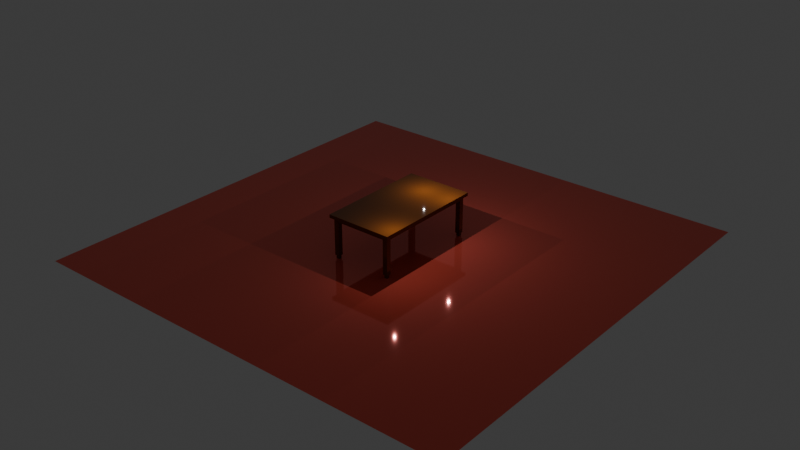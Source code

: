 # Source: Day1.blend  (saved by Blender 4.4.30; exported with 4.5.12 LTS)
import bpy
from mathutils import Matrix  # noqa: F401  (used for matrix-valued properties, if any)

bpy.ops.wm.read_factory_settings(use_empty=True)
scene = bpy.context.scene
scene.name = 'Scene'

# ---- collections
col_collection = bpy.data.collections.new('Collection'); scene.collection.children.link(col_collection)

# ---- materials (node trees are filled in below, after node groups)
mat_material_001 = bpy.data.materials.new('Material.001')
mat_material_002 = bpy.data.materials.new('Material.002')

# ---- material node trees
mat_material_001.use_nodes = True; mat_material_001.node_tree.nodes.clear()
_N = mat_material_001.node_tree.nodes; _L = mat_material_001.node_tree.links
n0 = _N.new('ShaderNodeBsdfPrincipled'); n0.name = 'Principled BSDF'; n0.location = (10, 300)
n0.inputs[0].default_value = (0.1236, 0.03424, 0.004726, 1.0)
n0.inputs[2].default_value = 0.04331
n1 = _N.new('ShaderNodeOutputMaterial'); n1.name = 'Material Output'; n1.location = (300, 300)
_L.new(n0.outputs[0], n1.inputs[0])
n1.is_active_output = True
mat_material_002.use_nodes = True; mat_material_002.node_tree.nodes.clear()
_N = mat_material_002.node_tree.nodes; _L = mat_material_002.node_tree.links
n0 = _N.new('ShaderNodeBsdfPrincipled'); n0.name = 'Principled BSDF'; n0.location = (10, 300)
n0.inputs[0].default_value = (1.0, 0.1324, 0.0939, 1.0)
n0.inputs[1].default_value = 0.2913
n0.inputs[2].default_value = 0.05118
n1 = _N.new('ShaderNodeOutputMaterial'); n1.name = 'Material Output'; n1.location = (300, 300)
_L.new(n0.outputs[0], n1.inputs[0])
n1.is_active_output = True

# ---- world
world_world = bpy.data.worlds.new('World'); scene.world = world_world
world_world.use_nodes = True; world_world.node_tree.nodes.clear()
_N = world_world.node_tree.nodes; _L = world_world.node_tree.links
n0 = _N.new('ShaderNodeOutputWorld'); n0.name = 'World Output'; n0.location = (300, 300)
n1 = _N.new('ShaderNodeBackground'); n1.name = 'Background'; n1.location = (10, 300)
n1.inputs[0].default_value = (0.05088, 0.05088, 0.05088, 1.0)
_L.new(n1.outputs[0], n0.inputs[0])
n0.is_active_output = True
world_world.color = (0.05088, 0.05088, 0.05088)
world_world.sun_shadow_jitter_overblur = 0.0

# ---- lights
light_point = bpy.data.lights.new('Point', 'POINT')
light_point_001 = bpy.data.lights.new('Point.001', 'POINT')
light_point_002 = bpy.data.lights.new('Point.002', 'POINT')

# ---- meshes
me_cube_006 = bpy.data.meshes.new('Cube.006')
me_cube_006.from_pydata([(-0.6178, -1.054, 0.8105), (-0.6178, -1.054, 0.7508), (-0.6178, 1.054, 0.8105), (-0.6178, 1.054, 0.7508), (0.6178, -1.054, 0.8105), (0.6178, -1.054, 0.7508), (0.6178, 1.054, 0.8105), (0.6178, 1.054, 0.7508), (-0.5647, -1.0, 0.7508), (-0.5647, -1.0, 0.691), (-0.5647, 1.0, 0.7508), (-0.5647, 1.0, 0.691), (0.5647, -1.0, 0.7508), (0.5647, -1.0, 0.691), (0.5647, 1.0, 0.7508), (0.5647, 1.0, 0.691), (0.4773, 0.9126, 0.691), (0.4773, 0.9126, 0.06143), (0.4773, 1.0, 0.691), (0.4773, 1.0, 0.06143), (0.5647, 0.9126, 0.691), (0.5647, 0.9126, 0.06143), (0.5647, 1.0, 0.691), (0.5647, 1.0, 0.06143), (-0.5647, 0.9126, 0.691), (-0.5647, 0.9126, 0.06143), (-0.5647, 1.0, 0.691), (-0.5647, 1.0, 0.06143), (-0.4773, 0.9126, 0.691), (-0.4773, 0.9126, 0.06143), (-0.4773, 1.0, 0.691), (-0.4773, 1.0, 0.06143), (0.4773, -1.0, 0.691), (0.4773, -1.0, 0.06143), (0.4773, -0.9126, 0.691), (0.4773, -0.9126, 0.06143), (0.5647, -1.0, 0.691), (0.5647, -1.0, 0.06143), (0.5647, -0.9126, 0.691), (0.5647, -0.9126, 0.06143), (-0.5647, -1.0, 0.691), (-0.5647, -1.0, 0.06143), (-0.5647, -0.9126, 0.691), (-0.5647, -0.9126, 0.06143), (-0.4773, -1.0, 0.691), (-0.4773, -1.0, 0.06143), (-0.4773, -0.9126, 0.691), (-0.4773, -0.9126, 0.06143), (0.4919, 0.9272, 0.06143), (0.4919, 0.9272, 0.002542), (0.4919, 0.9855, 0.06143), (0.4919, 0.9855, 0.002542), (0.5502, 0.9272, 0.06143), (0.5502, 0.9272, 0.002542), (0.5502, 0.9855, 0.06143), (0.5502, 0.9855, 0.002542), (-0.5502, 0.9272, 0.06143), (-0.5502, 0.9272, 0.002542), (-0.5502, 0.9855, 0.06143), (-0.5502, 0.9855, 0.002542), (-0.4919, 0.9272, 0.06143), (-0.4919, 0.9272, 0.002542), (-0.4919, 0.9855, 0.06143), (-0.4919, 0.9855, 0.002542), (0.4919, -0.9855, 0.06143), (0.4919, -0.9855, 0.002542), (0.4919, -0.9272, 0.06143), (0.4919, -0.9272, 0.002542), (0.5502, -0.9855, 0.06143), (0.5502, -0.9855, 0.002542), (0.5502, -0.9272, 0.06143), (0.5502, -0.9272, 0.002542), (-0.5502, -0.9855, 0.06143), (-0.5502, -0.9855, 0.002542), (-0.5502, -0.9272, 0.06143), (-0.5502, -0.9272, 0.002542), (-0.4919, -0.9855, 0.06143), (-0.4919, -0.9855, 0.002542), (-0.4919, -0.9272, 0.06143), (-0.4919, -0.9272, 0.002542)], [], [(0, 1, 3, 2), (2, 3, 7, 6), (6, 7, 5, 4), (4, 5, 1, 0), (2, 6, 4, 0), (7, 3, 1, 5), (8, 9, 11, 10), (10, 11, 15, 14), (14, 15, 13, 12), (12, 13, 9, 8), (10, 14, 12, 8), (15, 11, 9, 13), (16, 17, 19, 18), (18, 19, 23, 22), (22, 23, 21, 20), (20, 21, 17, 16), (18, 22, 20, 16), (23, 19, 17, 21), (24, 25, 27, 26), (26, 27, 31, 30), (30, 31, 29, 28), (28, 29, 25, 24), (26, 30, 28, 24), (31, 27, 25, 29), (32, 33, 35, 34), (34, 35, 39, 38), (38, 39, 37, 36), (36, 37, 33, 32), (34, 38, 36, 32), (39, 35, 33, 37), (40, 41, 43, 42), (42, 43, 47, 46), (46, 47, 45, 44), (44, 45, 41, 40), (42, 46, 44, 40), (47, 43, 41, 45), (48, 49, 51, 50), (50, 51, 55, 54), (54, 55, 53, 52), (52, 53, 49, 48), (50, 54, 52, 48), (55, 51, 49, 53), (56, 57, 59, 58), (58, 59, 63, 62), (62, 63, 61, 60), (60, 61, 57, 56), (58, 62, 60, 56), (63, 59, 57, 61), (64, 65, 67, 66), (66, 67, 71, 70), (70, 71, 69, 68), (68, 69, 65, 64), (66, 70, 68, 64), (71, 67, 65, 69), (72, 73, 75, 74), (74, 75, 79, 78), (78, 79, 77, 76), (76, 77, 73, 72), (74, 78, 76, 72), (79, 75, 73, 77)])
_uv = me_cube_006.uv_layers.new(name='UVMap')
_uv.uv.foreach_set('vector', [0.375, 0.0, 0.625, 0.0, 0.625, 0.25, 0.375, 0.25, 0.375, 0.25, 0.625, 0.25, 0.625, 0.5, 0.375, 0.5, 0.375, 0.5, 0.625, 0.5, 0.625, 0.75, 0.375, 0.75, 0.375, 0.75, 0.625, 0.75, 0.625, 1.0, 0.375, 1.0, 0.125, 0.5, 0.375, 0.5, 0.375, 0.75, 0.125, 0.75, 0.625, 0.5, 0.875, 0.5, 0.875, 0.75, 0.625, 0.75, 0.375, 0.0, 0.625, 0.0, 0.625, 0.25, 0.375, 0.25, 0.375, 0.25, 0.625, 0.25, 0.625, 0.5, 0.375, 0.5, 0.375, 0.5, 0.625, 0.5, 0.625, 0.75, 0.375, 0.75, 0.375, 0.75, 0.625, 0.75, 0.625, 1.0, 0.375, 1.0, 0.125, 0.5, 0.375, 0.5, 0.375, 0.75, 0.125, 0.75, 0.625, 0.5, 0.875, 0.5, 0.875, 0.75, 0.625, 0.75, 0.375, 0.0, 0.625, 0.0, 0.625, 0.25, 0.375, 0.25, 0.375, 0.25, 0.625, 0.25, 0.625, 0.5, 0.375, 0.5, 0.375, 0.5, 0.625, 0.5, 0.625, 0.75, 0.375, 0.75, 0.375, 0.75, 0.625, 0.75, 0.625, 1.0, 0.375, 1.0, 0.125, 0.5, 0.375, 0.5, 0.375, 0.75, 0.125, 0.75, 0.625, 0.5, 0.875, 0.5, 0.875, 0.75, 0.625, 0.75, 0.375, 0.0, 0.625, 0.0, 0.625, 0.25, 0.375, 0.25, 0.375, 0.25, 0.625, 0.25, 0.625, 0.5, 0.375, 0.5, 0.375, 0.5, 0.625, 0.5, 0.625, 0.75, 0.375, 0.75, 0.375, 0.75, 0.625, 0.75, 0.625, 1.0, 0.375, 1.0, 0.125, 0.5, 0.375, 0.5, 0.375, 0.75, 0.125, 0.75, 0.625, 0.5, 0.875, 0.5, 0.875, 0.75, 0.625, 0.75, 0.375, 0.0, 0.625, 0.0, 0.625, 0.25, 0.375, 0.25, 0.375, 0.25, 0.625, 0.25, 0.625, 0.5, 0.375, 0.5, 0.375, 0.5, 0.625, 0.5, 0.625, 0.75, 0.375, 0.75, 0.375, 0.75, 0.625, 0.75, 0.625, 1.0, 0.375, 1.0, 0.125, 0.5, 0.375, 0.5, 0.375, 0.75, 0.125, 0.75, 0.625, 0.5, 0.875, 0.5, 0.875, 0.75, 0.625, 0.75, 0.375, 0.0, 0.625, 0.0, 0.625, 0.25, 0.375, 0.25, 0.375, 0.25, 0.625, 0.25, 0.625, 0.5, 0.375, 0.5, 0.375, 0.5, 0.625, 0.5, 0.625, 0.75, 0.375, 0.75, 0.375, 0.75, 0.625, 0.75, 0.625, 1.0, 0.375, 1.0, 0.125, 0.5, 0.375, 0.5, 0.375, 0.75, 0.125, 0.75, 0.625, 0.5, 0.875, 0.5, 0.875, 0.75, 0.625, 0.75, 0.375, 0.0, 0.625, 0.0, 0.625, 0.25, 0.375, 0.25, 0.375, 0.25, 0.625, 0.25, 0.625, 0.5, 0.375, 0.5, 0.375, 0.5, 0.625, 0.5, 0.625, 0.75, 0.375, 0.75, 0.375, 0.75, 0.625, 0.75, 0.625, 1.0, 0.375, 1.0, 0.125, 0.5, 0.375, 0.5, 0.375, 0.75, 0.125, 0.75, 0.625, 0.5, 0.875, 0.5, 0.875, 0.75, 0.625, 0.75, 0.375, 0.0, 0.625, 0.0, 0.625, 0.25, 0.375, 0.25, 0.375, 0.25, 0.625, 0.25, 0.625, 0.5, 0.375, 0.5, 0.375, 0.5, 0.625, 0.5, 0.625, 0.75, 0.375, 0.75, 0.375, 0.75, 0.625, 0.75, 0.625, 1.0, 0.375, 1.0, 0.125, 0.5, 0.375, 0.5, 0.375, 0.75, 0.125, 0.75, 0.625, 0.5, 0.875, 0.5, 0.875, 0.75, 0.625, 0.75, 0.375, 0.0, 0.625, 0.0, 0.625, 0.25, 0.375, 0.25, 0.375, 0.25, 0.625, 0.25, 0.625, 0.5, 0.375, 0.5, 0.375, 0.5, 0.625, 0.5, 0.625, 0.75, 0.375, 0.75, 0.375, 0.75, 0.625, 0.75, 0.625, 1.0, 0.375, 1.0, 0.125, 0.5, 0.375, 0.5, 0.375, 0.75, 0.125, 0.75, 0.625, 0.5, 0.875, 0.5, 0.875, 0.75, 0.625, 0.75, 0.375, 0.0, 0.625, 0.0, 0.625, 0.25, 0.375, 0.25, 0.375, 0.25, 0.625, 0.25, 0.625, 0.5, 0.375, 0.5, 0.375, 0.5, 0.625, 0.5, 0.625, 0.75, 0.375, 0.75, 0.375, 0.75, 0.625, 0.75, 0.625, 1.0, 0.375, 1.0, 0.125, 0.5, 0.375, 0.5, 0.375, 0.75, 0.125, 0.75, 0.625, 0.5, 0.875, 0.5, 0.875, 0.75, 0.625, 0.75])
me_cube_006.materials.append(mat_material_001)
me_cube_006.update()
me_plane = bpy.data.meshes.new('Plane')
me_plane.from_pydata([(-1.0, -1.0, 0.0), (1.0, -1.0, 0.0), (-1.0, 1.0, 0.0), (1.0, 1.0, 0.0)], [], [(0, 1, 3, 2)])
_uv = me_plane.uv_layers.new(name='UVMap')
_uv.uv.foreach_set('vector', [0.0, 0.0, 1.0, 0.0, 1.0, 1.0, 0.0, 1.0])
me_plane.materials.append(mat_material_002)
me_plane.update()

# ---- objects
ob_cube_005 = bpy.data.objects.new('Cube.005', me_cube_006)
ob_plane = bpy.data.objects.new('Plane', me_plane)
ob_point = bpy.data.objects.new('Point', light_point)
ob_point_001 = bpy.data.objects.new('Point.001', light_point_001)
ob_point_002 = bpy.data.objects.new('Point.002', light_point_002)

# ---- transforms, parenting, visibility, modifiers, constraints
ob_cube_005.location = (0.0, 0.0, 0.0)
ob_plane.location = (0.0, 0.0, 0.0)
ob_plane.scale = (4.051, 4.051, 4.051)
ob_point.location = (0.0, 0.6428, 1.171)
ob_point_001.location = (0.5734, 0.6428, 1.171)
ob_point_002.location = (0.5734, -0.8285, 1.171)

# ---- collection membership
col_collection.objects.link(ob_cube_005)
col_collection.objects.link(ob_plane)
col_collection.objects.link(ob_point)
col_collection.objects.link(ob_point_001)
col_collection.objects.link(ob_point_002)

# ---- scene / render settings (as saved in the file)
scene.frame_start = 1; scene.frame_end = 250; scene.frame_set(1)
scene.render.engine = 'BLENDER_EEVEE_NEXT'
bpy.context.view_layer.update()

# ---- added for rendering (the .blend has no active camera): camera
cam_auto = bpy.data.cameras.new('AutoCamera')
cam_auto.lens = 50.0
cam_auto.sensor_width = 36.0
cam_auto.clip_end = 1000.0
ob_auto_camera = bpy.data.objects.new('AutoCamera', cam_auto)
scene.collection.objects.link(ob_auto_camera)
ob_auto_camera.location = (10.6288, -12.7546, 8.90832)
ob_auto_camera.rotation_euler = (1.09748, -7.21219e-08, 0.694738)
scene.camera = ob_auto_camera
bpy.context.view_layer.update()
